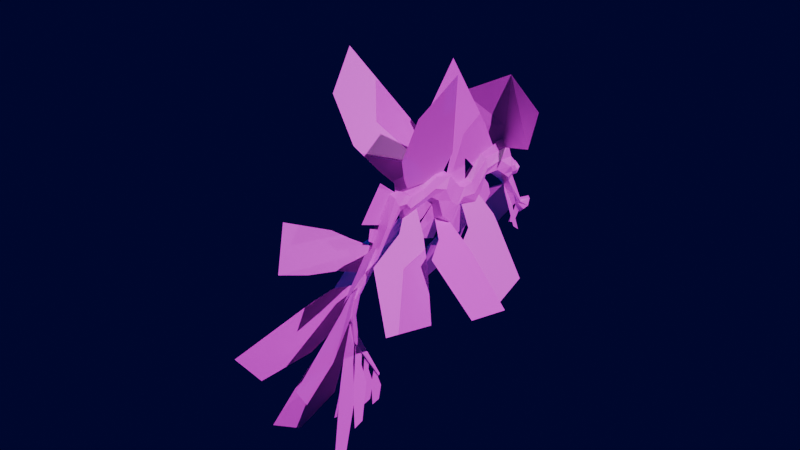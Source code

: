 # Source: Fish.blend  (saved by Blender 4.4.32; exported with 4.5.12 LTS)
import bpy
from mathutils import Matrix  # noqa: F401  (used for matrix-valued properties, if any)

bpy.ops.wm.read_factory_settings(use_empty=True)
scene = bpy.context.scene
scene.name = 'Scene'

# ---- collections
col_collection = bpy.data.collections.new('Collection'); scene.collection.children.link(col_collection)

# ---- images (referenced by path relative to the original .blend; pixels are not part of the script)
import os
ASSET_DIR = os.environ.get("B2B_ASSET_DIR", "")  # directory of the original .blend (textures are referenced by path, not embedded)
HERE = os.path.dirname(os.path.abspath(__file__))  # packed textures are extracted next to this script under _unpacked/

def load_image(name, relpath, width, height, colorspace="sRGB"):
    """Load a texture the original file referenced (path relative to the .blend, or extracted next to this script)."""
    p = next((c for c in (os.path.join(HERE, relpath), os.path.join(ASSET_DIR, relpath)) if relpath and os.path.exists(c)), "")
    if p:
        img = bpy.data.images.load(p, check_existing=True)
        img.name = name
    else:  # same state as the original file: an image datablock whose file is absent (Cycles renders it pink)
        img = bpy.data.images.new(name, width, height)
        img.source = "FILE"
        img.filepath = "//" + (relpath or name)
    img.colorspace_settings.name = colorspace
    return img
img_fishuvp_file_psd = load_image('FishUVp-file.psd', 'FishUVp-file.psd', 1024, 1024, 'sRGB')

# ---- materials (node trees are filled in below, after node groups)
mat_material_001 = bpy.data.materials.new('Material.001')

# ---- material node trees
mat_material_001.use_nodes = True; mat_material_001.node_tree.nodes.clear()
_N = mat_material_001.node_tree.nodes; _L = mat_material_001.node_tree.links
n0 = _N.new('ShaderNodeBsdfPrincipled'); n0.name = 'Principled BSDF'; n0.location = (10, 300)
n1 = _N.new('ShaderNodeOutputMaterial'); n1.name = 'Material Output'; n1.location = (300, 300)
n2 = _N.new('ShaderNodeTexImage'); n2.name = 'Image Texture'; n2.location = (-395, 268)
n2.image = img_fishuvp_file_psd
_L.new(n0.outputs[0], n1.inputs[0])
_L.new(n2.outputs[0], n0.inputs[0])
_L.new(n2.outputs[1], n0.inputs[4])
n1.is_active_output = True

# ---- world
world_world = bpy.data.worlds.new('World'); scene.world = world_world
world_world.use_nodes = True; world_world.node_tree.nodes.clear()
_N = world_world.node_tree.nodes; _L = world_world.node_tree.links
n0 = _N.new('ShaderNodeOutputWorld'); n0.name = 'World Output'; n0.location = (300, 300)
n1 = _N.new('ShaderNodeBackground'); n1.name = 'Background'; n1.location = (10, 300)
n1.inputs[0].default_value = (0.00148, 0.0005761, 0.03632, 1.0)
_L.new(n1.outputs[0], n0.inputs[0])
n0.is_active_output = True
world_world.color = (0.05088, 0.05088, 0.05088)
world_world.sun_shadow_jitter_overblur = 0.0

# ---- lights
light_sun = bpy.data.lights.new('Sun', 'SUN')
light_sun.energy = 2.72
light_sun_002 = bpy.data.lights.new('Sun.002', 'SUN')
light_sun_002.color = (0.0, 0.001023, 0.137)
light_sun_002.energy = 2.5
light_sun_003 = bpy.data.lights.new('Sun.003', 'SUN')
light_sun_003.energy = 0.75

# ---- meshes
me_plane_003 = bpy.data.meshes.new('Plane.003')
me_plane_003.from_pydata([(-1.036, -0.6979, 4.22e-10), (0.7462, -0.995, -2.613e-09), (-0.375, 0.4682, 5.071e-09), (1.277, 0.7829, 2.301e-09), (-0.4419, -0.7969, -5.897e-10), (0.1522, -0.896, -1.601e-09), (0.7267, 0.678, 3.224e-09), (0.1758, 0.5731, 4.148e-09)], [], [(5, 1, 3, 6), (0, 4, 7, 2), (4, 5, 6, 7)])
_uv = me_plane_003.uv_layers.new(name='UVMap')
_uv.uv.foreach_set('vector', [0.5849, 0.5436, 0.5633, 0.5139, 0.66, 0.4325, 0.6677, 0.4658, 0.628, 0.603, 0.6064, 0.5733, 0.6755, 0.4992, 0.6833, 0.5325, 0.6064, 0.5733, 0.5849, 0.5436, 0.6677, 0.4658, 0.6755, 0.4992])
me_plane_003.materials.append(mat_material_001)
me_plane_003.update()
me_plane_004 = bpy.data.meshes.new('Plane.004')
me_plane_004.from_pydata([(-0.3427, -1.066, 7.828e-09), (0.6698, -1.135, -3.553e-09), (0.1085, 0.4687, 1.041e-08), (1.138, 0.5357, 5.938e-10), (-0.005232, -1.089, 4.034e-09), (0.3323, -1.112, 2.405e-10), (0.7951, 0.5133, 3.867e-09), (0.4518, 0.491, 7.14e-09)], [], [(5, 1, 3, 6), (0, 4, 7, 2), (4, 5, 6, 7)])
_uv = me_plane_004.uv_layers.new(name='UVMap')
_uv.uv.foreach_set('vector', [0.3537, 0.6664, 0.3482, 0.637, 0.5093, 0.5777, 0.5104, 0.608, 0.3648, 0.725, 0.3593, 0.6957, 0.5115, 0.6384, 0.5126, 0.6687, 0.3593, 0.6957, 0.3537, 0.6664, 0.5104, 0.608, 0.5115, 0.6384])
me_plane_004.materials.append(mat_material_001)
me_plane_004.update()
me_plane_010 = bpy.data.meshes.new('Plane.010')
me_plane_010.from_pydata([(-0.02973, -0.1867, 9.725e-08), (2.017, -1.905, 4.241e-08), (-0.3156, 0.7205, 8.733e-08), (2.338, -0.8649, 5.04e-08), (0.4036, -0.5942, 8.162e-08), (0.4994, 0.5152, 8.389e-08), (0.9993, -1.61, 7.355e-08), (1.071, 0.2036, 7.213e-08)], [], [(6, 1, 3, 7), (0, 4, 5, 2), (4, 6, 7, 5)])
_uv = me_plane_010.uv_layers.new(name='UVMap')
_uv.uv.foreach_set('vector', [0.1321, 0.05843, 0.1084, 0.01771, 0.07911, 0.02266, 0.09495, 0.08433, 0.1342, 0.1172, 0.1296, 0.09548, 0.1054, 0.1095, 0.1249, 0.1416, 0.1296, 0.09548, 0.1321, 0.05843, 0.09495, 0.08433, 0.1054, 0.1095])
me_plane_010.materials.append(mat_material_001)
me_plane_010.update()
me_plane_011 = bpy.data.meshes.new('Plane.011')
me_plane_011.from_pydata([(-0.6263, -0.8334, 0.0005766), (1.109, -0.567, 0.001012), (-0.6829, 0.307, -0.0006739), (1.277, 0.7829, 2.301e-09), (-0.1894, -0.8856, 0.0003507), (0.4166, -0.7321, 0.000602), (0.6102, 0.7018, -0.0001775), (-0.05712, 0.6207, -0.000355)], [], [(5, 1, 3, 6), (0, 4, 7, 2), (4, 5, 6, 7)])
_uv = me_plane_011.uv_layers.new(name='UVMap')
_uv.uv.foreach_set('vector', [0.6638, 0.3441, 0.6523, 0.3876, 0.7302, 0.4445, 0.746, 0.4053, 0.6901, 0.2838, 0.6733, 0.3057, 0.7619, 0.3661, 0.7621, 0.321, 0.6733, 0.3057, 0.6638, 0.3441, 0.746, 0.4053, 0.7619, 0.3661])
me_plane_011.materials.append(mat_material_001)
me_plane_011.update()
me_plane_012 = bpy.data.meshes.new('Plane.012')
me_plane_012.from_pydata([(-1.005, -0.5665, 0.0001729), (0.6677, -1.262, -0.0003786), (0.2777, 1.629, 0.002177), (1.35, 0.6858, 3.508e-05), (-0.7207, 0.613, 0.0006389), (1.256, -0.1078, 0.0004165), (-0.4474, -0.7985, -1.092e-05), (0.1101, -1.03, -0.0001948), (1.087, 1.125, 0.001025), (0.6825, 1.377, 0.001601), (0.5973, 0.1325, 0.0004907), (-0.06169, 0.3727, 0.0005648)], [], [(10, 8, 3, 5), (7, 10, 5, 1), (0, 4, 11, 6), (6, 11, 10, 7), (4, 2, 9, 11), (11, 9, 8, 10)])
_uv = me_plane_012.uv_layers.new(name='UVMap')
_uv.uv.foreach_set('vector', [0.5814, 0.3797, 0.6524, 0.35, 0.6427, 0.3839, 0.5995, 0.4206, 0.5023, 0.4182, 0.5814, 0.3797, 0.5995, 0.4206, 0.5161, 0.4542, 0.4745, 0.346, 0.5453, 0.2978, 0.5634, 0.3387, 0.4884, 0.3821, 0.4884, 0.3821, 0.5634, 0.3387, 0.5814, 0.3797, 0.5023, 0.4182, 0.5453, 0.2978, 0.6404, 0.289, 0.6464, 0.3195, 0.5634, 0.3387, 0.5634, 0.3387, 0.6464, 0.3195, 0.6524, 0.35, 0.5814, 0.3797])
me_plane_012.materials.append(mat_material_001)
me_plane_012.update()
me_plane_013 = bpy.data.meshes.new('Plane.013')
me_plane_013.from_pydata([(-1.109, -0.5573, 3.903e-06), (0.7898, -1.662, -0.0005351), (0.6542, 1.494, 0.002698), (2.001, 0.03298, 0.0005523), (-0.8821, 0.8098, 0.0005427), (1.378, -0.5077, 0.00026), (-0.4759, -0.9256, -0.0001758), (0.1569, -1.294, -0.0003555), (1.585, 0.4809, 0.001288), (1.155, 0.9806, 0.002046), (0.6249, -0.06857, 0.0003542), (-0.1286, 0.3706, 0.0004484)], [], [(10, 5, 3, 8), (7, 1, 5, 10), (0, 6, 11, 4), (6, 7, 10, 11), (4, 11, 9, 2), (11, 10, 8, 9)])
_uv = me_plane_013.uv_layers.new(name='UVMap')
_uv.uv.foreach_set('vector', [0.4492, 0.4649, 0.4813, 0.477, 0.4991, 0.4491, 0.4794, 0.4338, 0.4436, 0.5202, 0.4705, 0.5303, 0.4813, 0.477, 0.4492, 0.4649, 0.3897, 0.5001, 0.4167, 0.5101, 0.4171, 0.4529, 0.385, 0.4409, 0.4167, 0.5101, 0.4436, 0.5202, 0.4492, 0.4649, 0.4171, 0.4529, 0.385, 0.4409, 0.4171, 0.4529, 0.4587, 0.4166, 0.4353, 0.3993, 0.4171, 0.4529, 0.4492, 0.4649, 0.4794, 0.4338, 0.4587, 0.4166])
me_plane_013.materials.append(mat_material_001)
me_plane_013.update()
me_plane_014 = bpy.data.meshes.new('Plane.014')
me_plane_014.from_pydata([(-0.7448, -1.212, 4.854e-09), (0.7803, -0.8968, -3.397e-09), (-0.5681, 0.7884, 3.509e-09), (1.028, 0.6919, -8.796e-10), (-0.2364, -1.107, 2.103e-09), (0.272, -1.002, -6.47e-10), (0.4961, 0.7241, 5.833e-10), (-0.03603, 0.7562, 2.046e-09)], [], [(5, 1, 3, 6), (0, 4, 7, 2), (4, 5, 6, 7)])
_uv = me_plane_014.uv_layers.new(name='UVMap')
_uv.uv.foreach_set('vector', [0.1864, 0.603, 0.2222, 0.5741, 0.3607, 0.6542, 0.3344, 0.6932, 0.1147, 0.6608, 0.1506, 0.6319, 0.3081, 0.7322, 0.2818, 0.7712, 0.1506, 0.6319, 0.1864, 0.603, 0.3344, 0.6932, 0.3081, 0.7322])
me_plane_014.materials.append(mat_material_001)
me_plane_014.update()
me_plane_015 = bpy.data.meshes.new('Plane.015')
me_plane_015.from_pydata([(0.2899, -0.0424, 1.13e-08), (1.018, -0.3082, -4.517e-09), (0.2396, 0.5374, 1.187e-08), (1.064, 0.4052, 2.59e-09), (0.4651, -0.1063, 7.497e-09), (0.7078, -0.1949, 2.224e-09), (0.7129, 0.4615, 6.545e-09), (0.438, 0.5056, 9.639e-09)], [], [(5, 1, 3, 6), (0, 4, 7, 2), (4, 5, 6, 7)])
_uv = me_plane_015.uv_layers.new(name='UVMap')
_uv.uv.foreach_set('vector', [0.1203, 0.4923, 0.142, 0.4622, 0.1935, 0.5353, 0.1642, 0.5618, 0.09113, 0.5329, 0.1034, 0.5159, 0.1413, 0.5825, 0.1247, 0.5975, 0.1034, 0.5159, 0.1203, 0.4923, 0.1642, 0.5618, 0.1413, 0.5825])
me_plane_015.materials.append(mat_material_001)
me_plane_015.update()
me_plane_016 = bpy.data.meshes.new('Plane.016')
me_plane_016.from_pydata([(0.3394, -1.123, 1.684e-08), (1.481, -0.6828, 9.624e-09), (-0.008082, 0.6529, 9.699e-09), (1.008, -0.07968, -4.088e-09), (-0.2388, -0.3152, 7.384e-09), (1.245, -0.3812, 2.768e-09), (0.7199, -0.9761, 1.444e-08), (1.1, -0.8294, 1.203e-08), (0.6696, 0.1645, 5.073e-10), (0.3307, 0.4087, 5.103e-09), (0.7501, -0.3592, 4.307e-09), (0.2556, -0.3372, 5.846e-09), (0.2675, -0.2196, 5.729e-09), (0.7156, -0.135, 2.68e-09), (0.3276, -0.4363, 7.178e-09), (0.8984, -0.5583, 7.576e-09)], [], [(13, 3, 8), (1, 5, 10, 15), (4, 14, 11), (14, 15, 10, 11), (4, 11, 12), (12, 13, 8, 9), (11, 10, 13, 12), (2, 4, 12, 9), (10, 5, 3, 13), (6, 7, 15, 14), (0, 6, 14, 4), (7, 1, 15)])
_uv = me_plane_016.uv_layers.new(name='UVMap')
_uv.uv.foreach_set('vector', [0.2845, 0.4851, 0.277, 0.4667, 0.3049, 0.475, 0.2219, 0.4662, 0.2495, 0.4665, 0.2693, 0.4927, 0.2514, 0.493, 0.3089, 0.5452, 0.2803, 0.5192, 0.2891, 0.5189, 0.2803, 0.5192, 0.2514, 0.493, 0.2693, 0.4927, 0.2891, 0.5189, 0.3089, 0.5452, 0.2891, 0.5189, 0.296, 0.5133, 0.296, 0.5133, 0.2845, 0.4851, 0.3049, 0.475, 0.3327, 0.4833, 0.2891, 0.5189, 0.2693, 0.4927, 0.2845, 0.4851, 0.296, 0.5133, 0.3605, 0.4916, 0.3089, 0.5452, 0.296, 0.5133, 0.3327, 0.4833, 0.2693, 0.4927, 0.2495, 0.4665, 0.277, 0.4667, 0.2845, 0.4851, 0.2321, 0.5204, 0.227, 0.4933, 0.2514, 0.493, 0.2803, 0.5192, 0.2372, 0.5475, 0.2321, 0.5204, 0.2803, 0.5192, 0.3089, 0.5452, 0.227, 0.4933, 0.2219, 0.4662, 0.2514, 0.493])
me_plane_016.materials.append(mat_material_001)
me_plane_016.update()
me_sphere = bpy.data.meshes.new('Sphere')
me_sphere.from_pydata([(0.9842, 0.3096, 1.242), (1.044, 0.5606, 0.6189), (0.9842, 0.3096, -0.004019), (1.37, 0.02992, 1.242), (1.59, 0.1651, 0.6189), (1.37, 0.02992, -0.004019), (1.446, -0.4409, 1.242), (1.697, -0.5007, 0.6189), (1.446, -0.4409, -0.004019), (1.166, -0.827, 1.242), (1.301, -1.047, 0.6189), (1.166, -0.827, -0.004019), (0.8397, -0.2963, -0.262), (0.8397, -0.2963, 1.5), (0.5134, 0.2343, 1.242), (0.3783, 0.4541, 0.6189), (0.5134, 0.2343, -0.004019), (0.9346, -1.01, 1.242), (1.07, -1.23, 0.6189), (0.9346, -1.01, -0.004019), (0.6083, -0.4792, -0.262), (0.6083, -0.4792, 1.5), (0.2821, 0.05143, 1.242), (0.147, 0.2712, 0.6189), (0.2821, 0.05143, -0.004019), (0.2819, -25.61, 4.887), (4.382, -32.51, 8.583), (0.1277, -22.95, 6.201), (5.406, -29.16, 12.59), (1.517, -27.49, 6.121), (1.659, -24.55, 8.178), (2.895, -30.12, 7.179), (2.808, -25.65, 9.721), (-0.1244, -17.64, 7.316), (4.498, -28.7, 0.3225), (0.1187, -16.13, 6.431), (5.308, -22.93, -2.81), (0.7521, -19.98, 6.05), (1.442, -17.32, 3.941), (1.438, -25.2, 5.898), (2.815, -19.11, 1.492), (0.0523, -9.138, 1.787), (5.261, -13.15, -9.638), (0.01302, -6.282, 1.329), (4.862, -6.985, -9.893), (1.264, -10.08, -0.8685), (1.444, -5.664, -2.143), (2.066, -13.88, -2.014), (1.799, -5.749, -2.957), (-0.5075, -13.15, 3.211), (9.866, -21.46, -1.2), (-0.4723, -11.79, 2.132), (9.395, -15.63, -5.204), (2.223, -15.99, 2.553), (1.909, -12.33, 0.06047), (4.102, -19.53, 3.319), (3.472, -12.74, -1.254), (-6.911e-07, -5.429, 3.585), (6.154e-07, -10.7, 15.96), (-6.451e-07, -1.995, 4.599), (7.207e-07, -5.857, 18.96), (-3.748e-07, -6.854, 6.301), (-2.695e-07, -2.702, 8.277), (8.939e-09, -11.47, 10.35), (1.142e-07, -3.924, 12.41), (0.8282, -17.44, 10.33), (5.486, -18.32, 21.1), (1.237, -10.15, 9.879), (6.89, -13.27, 23.34), (1.736, -18.42, 12.58), (2.676, -10.94, 13.31), (3.175, -19.51, 16.06), (4.309, -11.85, 17.2), (0.2464, -14.08, 8.368), (-0.2049, -11.41, 6.834), (-2.026e-09, -12.37, 1.182), (-2.669e-14, -9.996, 5.821), (-2.026e-09, -13.72, 3.034), (-4.003e-14, -9.725, 5.174), (-2.669e-14, -10.77, 7.546), (-2.669e-14, -13.61, 5.164), (0.0, -12.67, 8.684), (-2.81e-08, -14.25, 5.953), (-5.338e-14, -14.97, 8.606), (-2.81e-08, -15.59, 6.142), (0.0, -16.97, 9.264), (-2.81e-08, -18.65, 6.584), (0.0, -17.75, 10.04), (-2.81e-08, -18.67, 7.719), (0.0, -19.18, 10.58), (-2.81e-08, -19.03, 7.757), (0.0, -21.49, 8.58), (-2.81e-08, -20.47, 6.78), (2.669e-14, -24.43, 5.766), (-2.81e-08, -23.77, 4.318), (-2.669e-14, -27.89, 3.709), (-2.81e-08, -26.78, 2.895), (-8.007e-14, -29.09, 1.256), (-2.81e-08, -28.16, 1.11), (-1.468e-13, -29.47, -1.717), (-2.81e-08, -28.64, -1.499), (-5.338e-14, -27.59, -8.969), (-2.81e-08, -27.32, -8.899), (-2.555e-08, -10.3, 2.073), (-2.669e-14, -8.792, 4.353), (-2.81e-08, -7.518, 0.2556), (-1.001e-14, -7.575, 4.031), (-2.81e-08, -6.195, 0.9112), (-6.672e-15, -7.327, 4.059), (-6.672e-14, -3.607, 2.102), (-5.004e-14, -0.06712, 4.433), (-5.338e-14, -2.106, -0.03732), (-5.338e-14, 0.9071, 0.3733), (7.078e-10, -1.372, -1.357), (7.078e-10, 0.1914, -0.926), (0.0, 0.7255, -7.417), (-1.068e-13, 2.931, -6.485), (0.0, 0.1249, -5.682), (0.0, 1.055, -5.365), (0.8616, -9.725, 4.744), (0.9274, -12.17, 1.674), (0.8616, -9.996, 5.391), (1.097, -13.52, 3.526), (0.905, -13.41, 5.655), (0.8616, -10.77, 7.116), (0.6123, -14.05, 6.445), (0.6458, -12.67, 8.254), (0.5588, -15.39, 6.634), (0.5852, -14.97, 8.176), (0.449, -18.45, 7.075), (0.7256, -16.97, 8.834), (0.5706, -18.47, 8.211), (0.7256, -17.75, 9.614), (0.5511, -18.83, 8.248), (0.5765, -19.18, 10.15), (0.4209, -20.27, 7.271), (0.8271, -21.49, 8.149), (0.3052, -23.93, 4.577), (0.5998, -24.43, 5.336), (0.3004, -26.99, 2.995), (0.4974, -27.89, 3.279), (0.2053, -28.16, 1.11), (0.4035, -29.09, 0.826), (0.1525, -28.64, -1.499), (0.2997, -29.47, -1.717), (0.07405, -27.32, -8.899), (0.1455, -27.59, -8.969), (0.5585, -10.1, 2.565), (0.7078, -8.792, 3.923), (0.628, -7.575, 3.6), (0.5966, -7.318, 0.7472), (0.5846, -5.994, 1.403), (0.6144, -7.327, 3.629), (1.229, -3.407, 2.593), (0.8616, -0.3011, 4.002), (1.379, -1.906, 0.4542), (0.8468, 0.7105, 0.4172), (0.7476, -1.172, -0.865), (0.3813, 0.04055, -0.8662), (0.5332, 0.9258, -6.925), (0.4319, 2.551, -6.501), (0.3346, 0.9563, -5.484), (0.269, 0.3466, -5.575), (-2.002e-14, -4.322, 5.18), (0.7424, -4.322, 4.749), (0.6978, -5.129, 2.941), (-2.81e-08, -5.329, 2.45), (-1.068e-13, 1.84, -7.15), (-5.338e-14, -27.46, -8.934), (1.22, -11.86, 4.428), (1.22, -11.05, 3.178), (1.22, -12.19, 6.355), (0.9245, -13.46, 7.319), (0.8416, -15.28, 7.374), (1.034, -17.81, 7.924), (1.034, -18.21, 8.882), (0.8297, -19.1, 9.171), (0.8271, -20.98, 7.68), (0.5998, -24.1, 5.042), (0.4974, -27.34, 3.302), (0.4035, -28.62, 1.183), (0.2997, -29.06, -1.608), (0.1455, -27.46, -8.934), (1.009, -9.547, 3.213), (0.9001, -7.547, 2.143), (0.8816, -6.761, 2.485), (1.22, -2.545, 3.394), (1.213, -0.4725, 0.3219), (0.5644, -0.8709, -0.9779), (0.6318, 1.779, -7.01), (0.4894, 0.6617, -5.571), (1.057, -4.826, 3.815), (-5.338e-14, -2.857, 1.032), (-2.669e-14, 0.05053, 2.275), (0.8542, -0.153, 2.137), (1.454, -2.656, 1.524), (1.666, -1.509, 1.858), (0.006942, -28.33, 1.542), (3.164, -39.48, 0.3564), (0.1339, -26.37, 3.904), (4.225, -40.75, 4.269), (0.7491, -30.84, 0.8636), (1.121, -28.92, 5.059), (1.53, -33.8, -0.03851), (1.871, -31.17, 4.955), (-0.02644, -29.11, -1.745), (3.317, -37.2, -9.761), (0.01836, -29.01, 0.7936), (4.422, -39.48, -7.44), (0.6619, -30.79, -3.562), (1.347, -32.08, -0.6867), (1.405, -32.75, -7.303), (2.356, -34.47, -2.466), (-0.05047, -28.55, -3.863), (1.123, -32.3, -11.07), (0.06394, -29.26, -2.319), (1.48, -33.85, -10.52), (0.2167, -29.44, -5.263), (0.4673, -30.59, -4.513), (0.3643, -29.65, -7.865), (0.8854, -32.02, -6.429), (0.04749, -1.322, -1.412), (-0.4408, -0.3277, -3.164), (0.9698, -2.513, -1.297), (-0.3242, -0.05452, -5.198), (2.942, -4.301, -4.595), (1.507, -1.857, -7.586)], [], [(16, 15, 1, 2), (14, 13, 0), (12, 16, 2), (15, 14, 0, 1), (2, 1, 4, 5), (0, 13, 3), (12, 2, 5), (1, 0, 3, 4), (5, 4, 7, 8), (3, 13, 6), (12, 5, 8), (4, 3, 6, 7), (8, 7, 10, 11), (6, 13, 9), (12, 8, 11), (7, 6, 9, 10), (14, 15, 23, 22), (10, 9, 17, 18), (9, 13, 21, 17), (15, 16, 24, 23), (13, 14, 22, 21), (11, 10, 18, 19), (12, 11, 19, 20), (16, 12, 20, 24), (31, 32, 28, 26), (25, 27, 30, 29), (29, 30, 32, 31), (39, 34, 36, 40), (33, 37, 38, 35), (37, 39, 40, 38), (47, 42, 44, 48), (41, 45, 46, 43), (45, 47, 48, 46), (55, 50, 52, 56), (49, 53, 54, 51), (53, 55, 56, 54), (63, 58, 60, 64), (57, 61, 62, 59), (61, 63, 64, 62), (71, 72, 68, 66), (65, 67, 70, 69), (69, 70, 72, 71), (65, 73, 74, 67), (191, 186, 154, 164), (78, 76, 121, 119), (169, 170, 119, 121), (170, 183, 148, 119), (76, 79, 124, 121), (169, 171, 123, 122), (79, 81, 126, 124), (171, 172, 125, 123), (81, 83, 128, 126), (172, 173, 127, 125), (83, 85, 130, 128), (173, 174, 129, 127), (85, 87, 132, 130), (174, 175, 131, 129), (89, 91, 136, 134), (87, 89, 134, 132), (175, 176, 133, 131), (177, 178, 137, 135), (176, 177, 135, 133), (93, 95, 140, 138), (91, 93, 138, 136), (178, 179, 139, 137), (97, 99, 144, 142), (95, 97, 142, 140), (179, 180, 141, 139), (180, 181, 143, 141), (168, 182, 146, 101), (99, 101, 146, 144), (181, 182, 145, 143), (75, 103, 147, 120), (183, 147, 150, 184), (104, 148, 149, 106), (106, 149, 152, 108), (184, 185, 152, 149), (164, 154, 110, 163), (187, 188, 158, 156), (196, 187, 156, 194), (192, 111, 155, 195), (111, 113, 157, 155), (190, 189, 160, 161), (117, 115, 159, 162), (113, 117, 162, 157), (188, 190, 161, 158), (150, 105, 107, 151), (147, 103, 105, 150), (158, 161, 118, 114), (189, 167, 116, 160), (156, 158, 114, 112), (161, 160, 116, 118), (194, 156, 112, 193), (119, 148, 104, 78), (141, 143, 100, 98), (143, 145, 102, 100), (137, 139, 96, 94), (139, 141, 98, 96), (135, 137, 94, 92), (133, 135, 92, 90), (131, 133, 90, 88), (129, 131, 88, 86), (125, 127, 84, 82), (127, 129, 86, 84), (123, 125, 82, 80), (120, 122, 77, 75), (122, 123, 80, 77), (165, 166, 109, 153), (151, 107, 166, 165), (152, 164, 163, 108), (185, 191, 164, 152), (151, 165, 191, 185), (159, 115, 167, 189), (157, 162, 190, 188), (162, 159, 189, 190), (195, 155, 187, 196), (155, 157, 188, 187), (150, 151, 185, 184), (148, 183, 184, 149), (144, 146, 182, 181), (102, 145, 182, 168), (142, 144, 181, 180), (140, 142, 180, 179), (138, 140, 179, 178), (134, 136, 177, 176), (136, 138, 178, 177), (132, 134, 176, 175), (130, 132, 175, 174), (128, 130, 174, 173), (126, 128, 173, 172), (124, 126, 172, 171), (121, 124, 171, 169), (120, 147, 183, 170), (122, 120, 170, 169), (165, 153, 186, 191), (153, 195, 196, 186), (154, 194, 193, 110), (109, 192, 195, 153), (186, 196, 194, 154), (203, 204, 200, 198), (197, 199, 202, 201), (201, 202, 204, 203), (211, 212, 208, 206), (205, 207, 210, 209), (209, 210, 212, 211), (219, 220, 216, 214), (213, 215, 218, 217), (217, 218, 220, 219), (221, 222, 224, 223), (223, 224, 226, 225)])
_uv = me_sphere.uv_layers.new(name='UVMap')
_uv.uv.foreach_set('vector', [0.7943, 0.5562, 0.8113, 0.6042, 0.8195, 0.6042, 0.8001, 0.5562, 0.7943, 0.6522, 0.7535, 0.6721, 0.8001, 0.6522, 0.7535, 0.5363, 0.7943, 0.5562, 0.8001, 0.5562, 0.8113, 0.6042, 0.7943, 0.6522, 0.8001, 0.6522, 0.8195, 0.6042, 0.8001, 0.5562, 0.8195, 0.6042, 0.789, 0.6042, 0.7786, 0.5562, 0.8001, 0.6522, 0.7535, 0.6721, 0.7786, 0.6522, 0.7535, 0.5363, 0.8001, 0.5562, 0.7786, 0.5562, 0.8195, 0.6042, 0.8001, 0.6522, 0.7786, 0.6522, 0.789, 0.6042, 0.7786, 0.5562, 0.789, 0.6042, 0.7377, 0.6042, 0.7423, 0.5562, 0.7786, 0.6522, 0.7535, 0.6721, 0.7423, 0.6522, 0.7535, 0.5363, 0.7786, 0.5562, 0.7423, 0.5562, 0.789, 0.6042, 0.7786, 0.6522, 0.7423, 0.6522, 0.7377, 0.6042, 0.7423, 0.5562, 0.7377, 0.6042, 0.6956, 0.6042, 0.7126, 0.5562, 0.7423, 0.6522, 0.7535, 0.6721, 0.7126, 0.6522, 0.7535, 0.5363, 0.7423, 0.5562, 0.7126, 0.5562, 0.7377, 0.6042, 0.7423, 0.6522, 0.7126, 0.6522, 0.6956, 0.6042, 0.7943, 0.6522, 0.8113, 0.6042, 0.7972, 0.6042, 0.7803, 0.6522, 0.6956, 0.6042, 0.7126, 0.6522, 0.6985, 0.6522, 0.6815, 0.6042, 0.7126, 0.6522, 0.7535, 0.6721, 0.7394, 0.6721, 0.6985, 0.6522, 0.8113, 0.6042, 0.7943, 0.5562, 0.7803, 0.5562, 0.7972, 0.6042, 0.7535, 0.6721, 0.7943, 0.6522, 0.7803, 0.6522, 0.7394, 0.6721, 0.7126, 0.5562, 0.6956, 0.6042, 0.6815, 0.6042, 0.6985, 0.5562, 0.7535, 0.5363, 0.7126, 0.5562, 0.6985, 0.5562, 0.7394, 0.5363, 0.7943, 0.5562, 0.7535, 0.5363, 0.7394, 0.5363, 0.7803, 0.5562, 0.3457, 0.3597, 0.4326, 0.2929, 0.4599, 0.3856, 0.3535, 0.4184, 0.338, 0.2521, 0.3857, 0.2109, 0.4114, 0.2586, 0.3467, 0.2993, 0.3467, 0.2993, 0.4114, 0.2586, 0.4326, 0.2929, 0.3457, 0.3597, 0.2274, 0.1256, 0.2226, 0.01927, 0.3287, 0.02109, 0.3482, 0.1121, 0.3226, 0.2058, 0.2997, 0.1693, 0.3539, 0.1608, 0.3509, 0.2053, 0.2997, 0.1693, 0.2274, 0.1256, 0.3482, 0.1121, 0.3539, 0.1608, 0.5417, 0.1673, 0.5556, 0.02196, 0.6731, 0.01709, 0.6967, 0.1493, 0.6321, 0.2398, 0.6142, 0.1891, 0.6983, 0.1649, 0.6865, 0.231, 0.6142, 0.1891, 0.5417, 0.1673, 0.6967, 0.1493, 0.6983, 0.1649, 0.3693, 0.1827, 0.3809, 0.03718, 0.5149, 0.03279, 0.5342, 0.18, 0.4866, 0.2974, 0.4397, 0.2252, 0.5306, 0.2231, 0.5226, 0.292, 0.4397, 0.2252, 0.3693, 0.1827, 0.5342, 0.18, 0.5306, 0.2231, 0.8548, 0.1596, 0.8922, 0.2349, 0.9745, 0.2541, 0.9707, 0.1529, 0.9078, 0.03585, 0.9006, 0.0808, 0.9684, 0.08894, 0.9609, 0.03387, 0.9006, 0.0808, 0.8548, 0.1596, 0.9707, 0.1529, 0.9684, 0.08894, 0.7143, 0.1571, 0.833, 0.1746, 0.8109, 0.2699, 0.7328, 0.2351, 0.7463, 0.06828, 0.8593, 0.0613, 0.847, 0.1144, 0.7311, 0.1032, 0.7311, 0.1032, 0.847, 0.1144, 0.833, 0.1746, 0.7143, 0.1571, 0.7463, 0.06828, 0.7985, 0.03788, 0.8398, 0.01413, 0.8593, 0.0613, 0.7368, 0.7762, 0.8035, 0.7639, 0.869, 0.7817, 0.7515, 0.8035, 0.5937, 0.8159, 0.5858, 0.8348, 0.5858, 0.8223, 0.5937, 0.8034, 0.5313, 0.7941, 0.5551, 0.7576, 0.5937, 0.8034, 0.5858, 0.8223, 0.5551, 0.7576, 0.5989, 0.7586, 0.621, 0.7794, 0.5937, 0.8034, 0.5858, 0.8348, 0.5632, 0.8852, 0.5632, 0.8727, 0.5858, 0.8223, 0.5313, 0.7941, 0.5217, 0.8504, 0.486, 0.83, 0.4827, 0.7678, 0.5632, 0.8852, 0.5076, 0.9185, 0.5076, 0.9059, 0.5632, 0.8727, 0.5217, 0.8504, 0.4846, 0.8786, 0.4674, 0.8531, 0.486, 0.83, 0.5076, 0.9185, 0.4404, 0.9162, 0.4404, 0.9036, 0.5076, 0.9059, 0.4846, 0.8786, 0.4313, 0.8802, 0.4282, 0.8586, 0.4674, 0.8531, 0.4404, 0.9162, 0.3822, 0.9354, 0.3822, 0.9228, 0.4404, 0.9036, 0.4313, 0.8802, 0.3575, 0.8963, 0.3388, 0.8715, 0.4282, 0.8586, 0.3822, 0.9354, 0.3593, 0.9582, 0.3593, 0.9456, 0.3822, 0.9228, 0.3575, 0.8963, 0.3458, 0.9242, 0.3381, 0.9046, 0.3388, 0.8715, 0.3175, 0.974, 0.25, 0.9154, 0.25, 0.9028, 0.3175, 0.9614, 0.3593, 0.9582, 0.3175, 0.974, 0.3175, 0.9614, 0.3593, 0.9456, 0.3458, 0.9242, 0.3198, 0.9327, 0.3278, 0.9057, 0.3381, 0.9046, 0.2649, 0.8891, 0.1738, 0.8121, 0.1787, 0.7985, 0.2857, 0.8772, 0.3198, 0.9327, 0.2649, 0.8891, 0.2857, 0.8772, 0.3278, 0.9057, 0.1643, 0.8332, 0.06303, 0.7731, 0.06303, 0.7606, 0.1643, 0.8207, 0.25, 0.9154, 0.1643, 0.8332, 0.1643, 0.8207, 0.25, 0.9028, 0.1738, 0.8121, 0.07919, 0.7612, 0.08944, 0.7523, 0.1787, 0.7985, 0.02794, 0.7015, 0.01679, 0.6146, 0.01679, 0.6146, 0.02794, 0.6889, 0.06303, 0.7731, 0.02794, 0.7015, 0.02794, 0.6889, 0.06303, 0.7606, 0.07919, 0.7612, 0.04163, 0.6993, 0.05532, 0.6972, 0.08944, 0.7523, 0.04163, 0.6993, 0.02893, 0.6178, 0.04108, 0.621, 0.05532, 0.6972, 0.07576, 0.4038, 0.07576, 0.4038, 0.07187, 0.4028, 0.07187, 0.4028, 0.01679, 0.6146, 0.07187, 0.4028, 0.07187, 0.4028, 0.01679, 0.6146, 0.02893, 0.6178, 0.07576, 0.4038, 0.07965, 0.4048, 0.04108, 0.621, 0.5165, 0.6993, 0.5769, 0.7253, 0.5827, 0.7397, 0.5224, 0.7137, 0.5989, 0.7586, 0.5827, 0.7397, 0.664, 0.6866, 0.6573, 0.7274, 0.621, 0.7919, 0.621, 0.7794, 0.6565, 0.77, 0.6565, 0.7825, 0.6565, 0.7825, 0.6565, 0.77, 0.6638, 0.7708, 0.6638, 0.7834, 0.6573, 0.7274, 0.6803, 0.7374, 0.6638, 0.7708, 0.6565, 0.77, 0.7515, 0.8035, 0.869, 0.7817, 0.8759, 0.7943, 0.7515, 0.8161, 0.864, 0.6742, 0.8524, 0.6362, 0.879, 0.6395, 0.8986, 0.677, 0.8337, 0.7191, 0.864, 0.6742, 0.8986, 0.677, 0.8733, 0.7272, 0.7944, 0.6949, 0.8163, 0.6637, 0.8221, 0.678, 0.8002, 0.7093, 0.8163, 0.6637, 0.8377, 0.6252, 0.8436, 0.6395, 0.8221, 0.678, 0.8971, 0.502, 0.9298, 0.46, 0.9523, 0.4749, 0.9058, 0.5046, 0.8815, 0.4988, 0.899, 0.4481, 0.9049, 0.4625, 0.8879, 0.5019, 0.8377, 0.6252, 0.8815, 0.4988, 0.8879, 0.5019, 0.8436, 0.6395, 0.8524, 0.6362, 0.8971, 0.502, 0.9058, 0.5046, 0.879, 0.6395, 0.664, 0.6866, 0.6582, 0.6722, 0.6968, 0.6914, 0.7027, 0.7058, 0.5827, 0.7397, 0.5769, 0.7253, 0.6582, 0.6722, 0.664, 0.6866, 0.879, 0.6395, 0.9058, 0.5046, 0.9086, 0.508, 0.8834, 0.6377, 0.9298, 0.46, 0.9316, 0.4559, 0.9634, 0.4753, 0.9523, 0.4749, 0.8986, 0.677, 0.879, 0.6395, 0.8834, 0.6377, 0.9043, 0.6757, 0.9058, 0.5046, 0.9523, 0.4749, 0.9634, 0.4753, 0.9086, 0.508, 0.8733, 0.7272, 0.8986, 0.677, 0.9043, 0.6757, 0.8793, 0.7312, 0.5937, 0.8034, 0.621, 0.7794, 0.621, 0.7919, 0.5937, 0.8159, 0.05532, 0.6972, 0.04108, 0.621, 0.04108, 0.621, 0.05532, 0.6972, 0.04108, 0.621, 0.07965, 0.4048, 0.07965, 0.4048, 0.04108, 0.621, 0.1787, 0.7985, 0.08944, 0.7523, 0.09535, 0.7494, 0.1834, 0.7909, 0.08944, 0.7523, 0.05532, 0.6972, 0.05532, 0.6972, 0.09535, 0.7494, 0.2857, 0.8772, 0.1787, 0.7985, 0.1834, 0.7909, 0.2798, 0.8628, 0.3278, 0.9057, 0.2857, 0.8772, 0.2798, 0.8628, 0.322, 0.8914, 0.3381, 0.9046, 0.3278, 0.9057, 0.322, 0.8914, 0.3323, 0.8903, 0.3388, 0.8715, 0.3381, 0.9046, 0.3323, 0.8903, 0.3329, 0.8571, 0.4674, 0.8531, 0.4282, 0.8586, 0.4223, 0.8442, 0.4616, 0.8387, 0.4282, 0.8586, 0.3388, 0.8715, 0.3329, 0.8571, 0.4223, 0.8442, 0.486, 0.83, 0.4674, 0.8531, 0.4616, 0.8387, 0.4801, 0.8156, 0.5224, 0.7137, 0.4827, 0.7678, 0.4769, 0.7534, 0.5165, 0.6993, 0.4827, 0.7678, 0.486, 0.83, 0.4801, 0.8156, 0.4769, 0.7534, 0.728, 0.7507, 0.7221, 0.7363, 0.7724, 0.7262, 0.7783, 0.7405, 0.7027, 0.7058, 0.6968, 0.6914, 0.7221, 0.7363, 0.728, 0.7507, 0.6638, 0.7708, 0.7515, 0.8035, 0.7515, 0.8161, 0.6638, 0.7834, 0.6803, 0.7374, 0.7368, 0.7762, 0.7515, 0.8035, 0.6638, 0.7708, 0.7027, 0.7058, 0.728, 0.7507, 0.7368, 0.7762, 0.6803, 0.7374, 0.9049, 0.4625, 0.899, 0.4481, 0.9316, 0.4559, 0.9298, 0.46, 0.8436, 0.6395, 0.8879, 0.5019, 0.8971, 0.502, 0.8524, 0.6362, 0.8879, 0.5019, 0.9049, 0.4625, 0.9298, 0.46, 0.8971, 0.502, 0.8002, 0.7093, 0.8221, 0.678, 0.864, 0.6742, 0.8337, 0.7191, 0.8221, 0.678, 0.8436, 0.6395, 0.8524, 0.6362, 0.864, 0.6742, 0.664, 0.6866, 0.7027, 0.7058, 0.6803, 0.7374, 0.6573, 0.7274, 0.621, 0.7794, 0.5989, 0.7586, 0.6573, 0.7274, 0.6565, 0.77, 0.01679, 0.6146, 0.07187, 0.4028, 0.07576, 0.4038, 0.02893, 0.6178, 0.07965, 0.4048, 0.07965, 0.4048, 0.07576, 0.4038, 0.07576, 0.4038, 0.02794, 0.6889, 0.01679, 0.6146, 0.02893, 0.6178, 0.04163, 0.6993, 0.06303, 0.7606, 0.02794, 0.6889, 0.04163, 0.6993, 0.07919, 0.7612, 0.1643, 0.8207, 0.06303, 0.7606, 0.07919, 0.7612, 0.1738, 0.8121, 0.3175, 0.9614, 0.25, 0.9028, 0.2649, 0.8891, 0.3198, 0.9327, 0.25, 0.9028, 0.1643, 0.8207, 0.1738, 0.8121, 0.2649, 0.8891, 0.3593, 0.9456, 0.3175, 0.9614, 0.3198, 0.9327, 0.3458, 0.9242, 0.3822, 0.9228, 0.3593, 0.9456, 0.3458, 0.9242, 0.3575, 0.8963, 0.4404, 0.9036, 0.3822, 0.9228, 0.3575, 0.8963, 0.4313, 0.8802, 0.5076, 0.9059, 0.4404, 0.9036, 0.4313, 0.8802, 0.4846, 0.8786, 0.5632, 0.8727, 0.5076, 0.9059, 0.4846, 0.8786, 0.5217, 0.8504, 0.5858, 0.8223, 0.5632, 0.8727, 0.5217, 0.8504, 0.5313, 0.7941, 0.5224, 0.7137, 0.5827, 0.7397, 0.5989, 0.7586, 0.5551, 0.7576, 0.4827, 0.7678, 0.5224, 0.7137, 0.5551, 0.7576, 0.5313, 0.7941, 0.728, 0.7507, 0.7783, 0.7405, 0.8035, 0.7639, 0.7368, 0.7762, 0.7783, 0.7405, 0.8002, 0.7093, 0.8337, 0.7191, 0.8035, 0.7639, 0.869, 0.7817, 0.8733, 0.7272, 0.8793, 0.7312, 0.8759, 0.7943, 0.7724, 0.7262, 0.7944, 0.6949, 0.8002, 0.7093, 0.7783, 0.7405, 0.8035, 0.7639, 0.8337, 0.7191, 0.8733, 0.7272, 0.869, 0.7817, 0.2083, 0.2958, 0.2708, 0.2125, 0.3349, 0.3778, 0.2596, 0.3874, 0.1915, 0.1921, 0.2155, 0.1408, 0.2549, 0.1742, 0.2, 0.2393, 0.2, 0.2393, 0.2549, 0.1742, 0.2708, 0.2125, 0.2083, 0.2958, 0.1547, 0.3695, 0.2, 0.311, 0.2462, 0.4016, 0.2046, 0.4232, 0.1298, 0.2771, 0.1398, 0.2419, 0.1753, 0.2759, 0.1447, 0.3095, 0.1447, 0.3095, 0.1753, 0.2759, 0.2, 0.311, 0.1547, 0.3695, 0.1095, 0.2769, 0.05741, 0.3113, 0.01269, 0.2207, 0.04723, 0.2069, 0.1378, 0.3661, 0.1232, 0.4015, 0.09133, 0.3532, 0.1165, 0.3353, 0.1165, 0.3353, 0.09133, 0.3532, 0.05741, 0.3113, 0.1095, 0.2769, 0.8524, 0.4653, 0.8781, 0.4202, 0.8851, 0.3677, 0.8217, 0.4683, 0.8217, 0.4683, 0.8851, 0.3677, 0.8386, 0.3061, 0.7756, 0.3832])
me_sphere.materials.append(mat_material_001)
me_sphere.update()
me_plane_020 = bpy.data.meshes.new('Plane.020')
me_plane_020.from_pydata([(-4.474, -1.147, -1.107), (4.474, -1.147, -1.107), (-4.474, -3.794, 1.298), (4.474, -3.794, 1.298), (0.0002815, -0.8374, 1.608), (0.0002815, 1.046, 0.4214), (0.0002815, -5.425, 3.668)], [], [(4, 1, 5), (4, 0, 2, 6), (1, 4, 6, 3), (0, 4, 5)])
_uv = me_plane_020.uv_layers.new(name='UVMap')
_uv.uv.foreach_set('vector', [0.8527, 0.8644, 0.7381, 0.8724, 0.8527, 0.8162, 0.8527, 0.8644, 0.9673, 0.8724, 0.9673, 0.9402, 0.8527, 0.9819, 0.7381, 0.8724, 0.8527, 0.8644, 0.8527, 0.9819, 0.7381, 0.9402, 0.9673, 0.8724, 0.8527, 0.8644, 0.8527, 0.8162])
me_plane_020.materials.append(mat_material_001)
me_plane_020.update()
me_plane_022 = bpy.data.meshes.new('Plane.022')
me_plane_022.from_pydata([(0.09719, -0.355, 9.541e-08), (2.021, -0.8848, 8.656e-08), (-0.2106, 0.225, 7.468e-08), (2.166, 0.0065, 9.884e-08), (0.4961, -0.3842, 8.713e-08), (0.4158, 0.1947, 7.897e-08), (1.235, -1.043, 9.469e-08), (1.226, 0.3955, 9.589e-08)], [], [(6, 1, 3, 7), (0, 4, 5, 2), (4, 6, 7, 5)])
_uv = me_plane_022.uv_layers.new(name='UVMap')
_uv.uv.foreach_set('vector', [0.08183, 0.1047, 0.05146, 0.05427, 0.0141, 0.05965, 0.02917, 0.1298, 0.09211, 0.1933, 0.08071, 0.1658, 0.06191, 0.1811, 0.08038, 0.2239, 0.08071, 0.1658, 0.08183, 0.1047, 0.02917, 0.1298, 0.06191, 0.1811])
me_plane_022.materials.append(mat_material_001)
me_plane_022.update()
me_plane_023 = bpy.data.meshes.new('Plane.023')
me_plane_023.from_pydata([(0.04863, -0.1825, 1.253e-08), (1.21, -0.3488, -1.452e-09), (-0.008588, 0.5311, 9.47e-09), (1.479, 0.3699, 7.824e-09), (0.4904, -0.2691, 1.208e-08), (0.9546, -0.3226, 8.174e-09), (0.9553, 0.3374, 1.236e-08), (0.438, 0.5056, 9.639e-09)], [], [(5, 1, 3, 6), (0, 4, 7, 2), (4, 5, 6, 7)])
_uv = me_plane_023.uv_layers.new(name='UVMap')
_uv.uv.foreach_set('vector', [0.9664, 0.3238, 0.9792, 0.333, 0.9577, 0.3811, 0.9355, 0.3578, 0.9186, 0.2934, 0.9428, 0.3073, 0.904, 0.345, 0.8825, 0.3278, 0.9428, 0.3073, 0.9664, 0.3238, 0.9355, 0.3578, 0.904, 0.345])
me_plane_023.materials.append(mat_material_001)
me_plane_023.update()

# ---- objects
ob_plane_002 = bpy.data.objects.new('Plane.002', me_plane_003)
ob_plane_003 = bpy.data.objects.new('Plane.003', me_plane_004)
ob_plane_009 = bpy.data.objects.new('Plane.009', me_plane_010)
ob_plane_010 = bpy.data.objects.new('Plane.010', me_plane_011)
ob_plane_011 = bpy.data.objects.new('Plane.011', me_plane_012)
ob_plane_012 = bpy.data.objects.new('Plane.012', me_plane_013)
ob_plane_013 = bpy.data.objects.new('Plane.013', me_plane_014)
ob_plane_014 = bpy.data.objects.new('Plane.014', me_plane_015)
ob_plane_015 = bpy.data.objects.new('Plane.015', me_plane_016)
ob_sphere = bpy.data.objects.new('Sphere', me_sphere)
ob_plane_007 = bpy.data.objects.new('Plane.007', me_plane_020)
ob_plane_020 = bpy.data.objects.new('Plane.020', me_plane_022)
ob_plane_021 = bpy.data.objects.new('Plane.021', me_plane_023)
ob_sun = bpy.data.objects.new('Sun', light_sun)
ob_sun_001 = bpy.data.objects.new('Sun.001', light_sun_002)
ob_sun_002 = bpy.data.objects.new('Sun.002', light_sun_003)

# ---- transforms, parenting, visibility, modifiers, constraints
ob_plane_002.location = (0.0, 0.9933, 0.2573)
ob_plane_002.rotation_euler = (1.571, 1.711, 1.571)
ob_plane_002.scale = (0.2706, 0.3062, 0.8434)
ob_plane_003.location = (0.0, -0.1306, 0.5309)
ob_plane_003.rotation_euler = (1.571, 1.38, 1.571)
ob_plane_003.scale = (0.2706, 0.3062, 0.8434)
ob_plane_009.location = (-0.0002262, -0.8746, -2.369)
ob_plane_009.rotation_euler = (1.571, 1.189, -1.571)
ob_plane_009.scale = (0.2232, 0.1216, 1.0)
ob_plane_010.location = (0.0, 1.64, -0.42)
ob_plane_010.rotation_euler = (4.705, 3.89, 1.578)
ob_plane_010.scale = (0.2706, 0.3062, 0.8434)
ob_plane_011.location = (0.0, 0.9061, -0.5878)
ob_plane_011.rotation_euler = (4.719, 5.219, 1.56)
ob_plane_011.scale = (0.2706, 0.3062, 0.8434)
ob_plane_012.location = (0.0, 0.2963, -0.4223)
ob_plane_012.rotation_euler = (4.71, 6.207, 1.565)
ob_plane_012.scale = (0.1637, 0.1852, 0.51)
ob_plane_013.location = (0.0, -0.7658, 0.3339)
ob_plane_013.rotation_euler = (1.571, 0.6083, 1.571)
ob_plane_013.scale = (0.2706, 0.3062, 0.8434)
ob_plane_014.location = (0.0, -1.08, -0.1243)
ob_plane_014.rotation_euler = (1.571, 0.2557, 1.571)
ob_plane_014.scale = (0.2706, 0.3062, 0.8434)
ob_plane_015.location = (0.0, 0.2729, 0.001729)
ob_plane_015.rotation_euler = (1.571, 8.15, 1.571)
ob_plane_015.scale = (0.2706, 0.3062, 0.8434)
ob_sphere.location = (0.0, 2.306, -0.207)
ob_sphere.rotation_euler = (0.3007, -0.0, 0.0)
ob_sphere.scale = (0.1331, 0.1331, 0.1331)
_m = ob_sphere.modifiers.new('Mirror', 'MIRROR')
ob_plane_007.location = (0.0, 1.967, 0.356)
ob_plane_007.rotation_euler = (-1.27, -0.0, 0.0)
ob_plane_007.scale = (0.157, 0.157, 0.157)
ob_plane_020.location = (0.0, -1.098, -2.042)
ob_plane_020.rotation_euler = (1.571, 1.438, -1.571)
ob_plane_020.scale = (0.3497, 0.1905, 0.6338)
ob_plane_021.location = (0.0, 2.491, -1.239)
ob_plane_021.rotation_euler = (1.571, 5.243, 1.571)
ob_plane_021.scale = (0.2059, 0.233, 0.6416)
ob_sun.location = (9.904, -0.204, 8.834)
ob_sun.rotation_euler = (3.821, 2.587, 4.114)
ob_sun.hide_select = True
ob_sun_001.location = (0.2458, 4.436, -8.048)
ob_sun_001.rotation_euler = (5.978, 3.04, 6.53)
ob_sun_001.hide_select = True
ob_sun_002.location = (4.507, 7.511, 1.335)
ob_sun_002.rotation_euler = (3.908, 1.865, 4.83)
ob_sun_002.hide_select = True

# ---- collection membership
col_collection.objects.link(ob_plane_002)
col_collection.objects.link(ob_plane_003)
col_collection.objects.link(ob_plane_009)
col_collection.objects.link(ob_plane_010)
col_collection.objects.link(ob_plane_011)
col_collection.objects.link(ob_plane_012)
col_collection.objects.link(ob_plane_013)
col_collection.objects.link(ob_plane_014)
col_collection.objects.link(ob_plane_015)
col_collection.objects.link(ob_sphere)
col_collection.objects.link(ob_plane_007)
col_collection.objects.link(ob_plane_020)
col_collection.objects.link(ob_plane_021)
col_collection.objects.link(ob_sun)
col_collection.objects.link(ob_sun_001)
col_collection.objects.link(ob_sun_002)

# ---- scene / render settings (as saved in the file)
scene.frame_start = 1; scene.frame_end = 250; scene.frame_set(90)
scene.render.engine = 'BLENDER_EEVEE_NEXT'
bpy.context.view_layer.update()

# ---- added for rendering (the .blend has no active camera): camera
cam_auto = bpy.data.cameras.new('AutoCamera')
cam_auto.lens = 50.0
cam_auto.sensor_width = 36.0
cam_auto.clip_end = 1000.0
ob_auto_camera = bpy.data.objects.new('AutoCamera', cam_auto)
scene.collection.objects.link(ob_auto_camera)
ob_auto_camera.location = (8.86661, -10.9792, 6.92073)
ob_auto_camera.rotation_euler = (1.09748, -7.21219e-08, 0.694738)
scene.camera = ob_auto_camera
bpy.context.view_layer.update()
